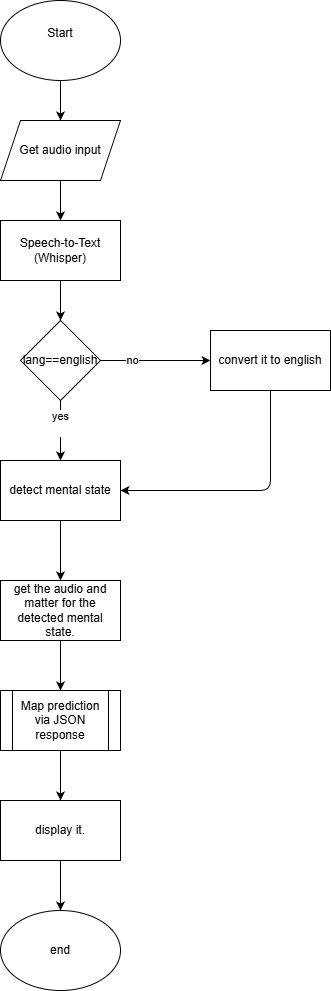

The diagram above was exported from draw.io. Its source (the exported page's mxGraphModel, read from the mxfile embedded in the PNG):
<mxGraphModel dx="998" dy="563" grid="1" gridSize="10" guides="1" tooltips="1" connect="1" arrows="1" fold="1" page="1" pageScale="1" pageWidth="850" pageHeight="1100" math="0" shadow="0">
  <root>
    <mxCell id="0" />
    <mxCell id="1" parent="0" />
    <mxCell id="13" style="edgeStyle=none;html=1;entryX=0.5;entryY=0;entryDx=0;entryDy=0;" parent="1" source="2" target="3" edge="1">
      <mxGeometry relative="1" as="geometry" />
    </mxCell>
    <mxCell id="2" value="Start&lt;div&gt;&lt;br&gt;&lt;/div&gt;" style="ellipse;whiteSpace=wrap;html=1;" parent="1" vertex="1">
      <mxGeometry x="330" y="60" width="120" height="80" as="geometry" />
    </mxCell>
    <mxCell id="14" style="edgeStyle=none;html=1;entryX=0.5;entryY=0;entryDx=0;entryDy=0;" parent="1" source="3" target="4" edge="1">
      <mxGeometry relative="1" as="geometry" />
    </mxCell>
    <mxCell id="3" value="Get audio input" style="shape=parallelogram;perimeter=parallelogramPerimeter;whiteSpace=wrap;html=1;fixedSize=1;" parent="1" vertex="1">
      <mxGeometry x="330" y="180" width="120" height="60" as="geometry" />
    </mxCell>
    <mxCell id="17" style="edgeStyle=none;html=1;entryX=0.5;entryY=0;entryDx=0;entryDy=0;" parent="1" source="4" target="6" edge="1">
      <mxGeometry relative="1" as="geometry" />
    </mxCell>
    <mxCell id="4" value="Speech-to-Text (Whisper)" style="rounded=0;whiteSpace=wrap;html=1;" parent="1" vertex="1">
      <mxGeometry x="330" y="280" width="120" height="60" as="geometry" />
    </mxCell>
    <mxCell id="18" style="edgeStyle=none;html=1;" parent="1" source="6" target="7" edge="1">
      <mxGeometry relative="1" as="geometry" />
    </mxCell>
    <mxCell id="25" value="yes&lt;div&gt;&lt;br&gt;&lt;/div&gt;" style="edgeLabel;html=1;align=center;verticalAlign=middle;resizable=0;points=[];" parent="18" vertex="1" connectable="0">
      <mxGeometry x="-0.2804" y="-1" relative="1" as="geometry">
        <mxPoint as="offset" />
      </mxGeometry>
    </mxCell>
    <mxCell id="22" style="edgeStyle=none;html=1;exitX=1;exitY=0.5;exitDx=0;exitDy=0;entryX=0;entryY=0.5;entryDx=0;entryDy=0;" parent="1" source="6" target="15" edge="1">
      <mxGeometry relative="1" as="geometry" />
    </mxCell>
    <mxCell id="23" value="no" style="edgeLabel;html=1;align=center;verticalAlign=middle;resizable=0;points=[];" parent="22" vertex="1" connectable="0">
      <mxGeometry x="-0.4342" y="1" relative="1" as="geometry">
        <mxPoint as="offset" />
      </mxGeometry>
    </mxCell>
    <mxCell id="6" value="lang==english" style="rhombus;whiteSpace=wrap;html=1;" parent="1" vertex="1">
      <mxGeometry x="350" y="380" width="80" height="80" as="geometry" />
    </mxCell>
    <mxCell id="19" style="edgeStyle=none;html=1;entryX=0.5;entryY=0;entryDx=0;entryDy=0;" parent="1" source="7" target="8" edge="1">
      <mxGeometry relative="1" as="geometry" />
    </mxCell>
    <mxCell id="7" value="detect mental state" style="rounded=0;whiteSpace=wrap;html=1;" parent="1" vertex="1">
      <mxGeometry x="330" y="520" width="120" height="60" as="geometry" />
    </mxCell>
    <mxCell id="27" style="edgeStyle=none;html=1;entryX=0.5;entryY=0;entryDx=0;entryDy=0;" edge="1" parent="1" source="8" target="26">
      <mxGeometry relative="1" as="geometry" />
    </mxCell>
    <mxCell id="8" value="get the audio and matter for the detected mental state." style="rounded=0;whiteSpace=wrap;html=1;" parent="1" vertex="1">
      <mxGeometry x="330" y="640" width="120" height="60" as="geometry" />
    </mxCell>
    <mxCell id="21" style="edgeStyle=none;html=1;exitX=0.5;exitY=1;exitDx=0;exitDy=0;" parent="1" source="9" target="12" edge="1">
      <mxGeometry relative="1" as="geometry" />
    </mxCell>
    <mxCell id="9" value="display it." style="rounded=0;whiteSpace=wrap;html=1;" parent="1" vertex="1">
      <mxGeometry x="330" y="860" width="120" height="60" as="geometry" />
    </mxCell>
    <mxCell id="12" value="end" style="ellipse;whiteSpace=wrap;html=1;" parent="1" vertex="1">
      <mxGeometry x="330" y="970" width="120" height="80" as="geometry" />
    </mxCell>
    <mxCell id="16" style="edgeStyle=none;html=1;entryX=1;entryY=0.5;entryDx=0;entryDy=0;" parent="1" source="15" target="7" edge="1">
      <mxGeometry relative="1" as="geometry">
        <Array as="points">
          <mxPoint x="600" y="550" />
        </Array>
      </mxGeometry>
    </mxCell>
    <mxCell id="15" value="convert it to english" style="rounded=0;whiteSpace=wrap;html=1;" parent="1" vertex="1">
      <mxGeometry x="540" y="390" width="120" height="60" as="geometry" />
    </mxCell>
    <mxCell id="28" style="edgeStyle=none;html=1;" edge="1" parent="1" source="26" target="9">
      <mxGeometry relative="1" as="geometry" />
    </mxCell>
    <mxCell id="26" value="Map prediction via JSON response" style="shape=process;whiteSpace=wrap;html=1;backgroundOutline=1;" vertex="1" parent="1">
      <mxGeometry x="330" y="750" width="120" height="60" as="geometry" />
    </mxCell>
  </root>
</mxGraphModel>